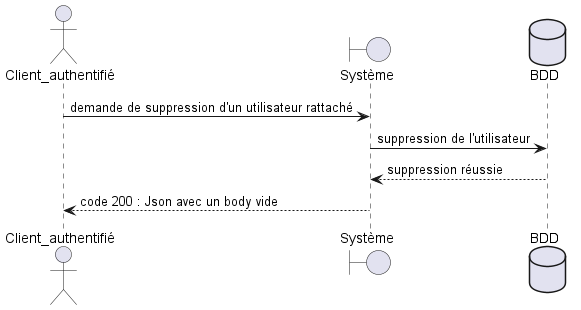

The diagram above was rendered by PlantUML. Its source (embedded in the PNG):
@startuml sequence_user_delete

actor Client_authentifié as Client
boundary Système
database BDD

Client -> Système: demande de suppression d'un utilisateur rattaché
Système -> BDD: suppression de l'utilisateur
BDD --> Système : suppression réussie
Système --> Client: code 200 : Json avec un body vide

@enduml